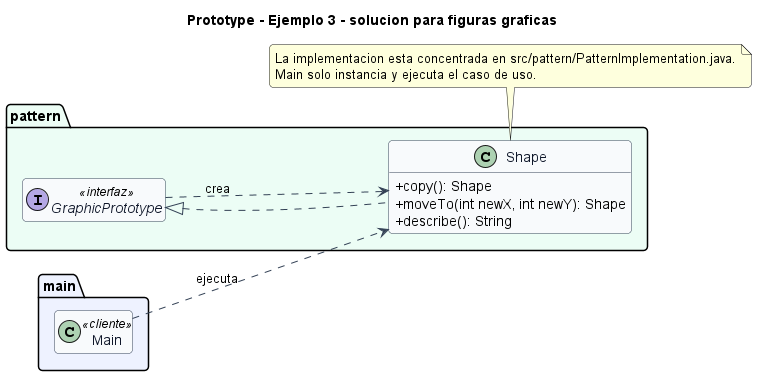

The diagram above was rendered by PlantUML. Its source (embedded in the PNG):
@startuml
title Prototype - Ejemplo 3 - solucion para figuras graficas
left to right direction
skinparam backgroundColor #FFFFFF
skinparam shadowing false
skinparam roundcorner 8
skinparam classAttributeIconSize 0
skinparam class {
  BackgroundColor #F8FAFC
  BorderColor #334155
  ArrowColor #334155
  FontColor #0F172A
}
hide empty members

package "main" #EEF2FF {
  class Main <<cliente>>
}

package "pattern" #ECFDF5 {
  interface GraphicPrototype <<interfaz>> {
  }
  class Shape {
    +copy(): Shape
    +moveTo(int newX, int newY): Shape
    +describe(): String
  }
}

GraphicPrototype <|.. Shape
GraphicPrototype ..> Shape : crea
Main ..> Shape : ejecuta

note bottom
La implementacion esta concentrada en src/pattern/PatternImplementation.java.
Main solo instancia y ejecuta el caso de uso.
end note
@enduml